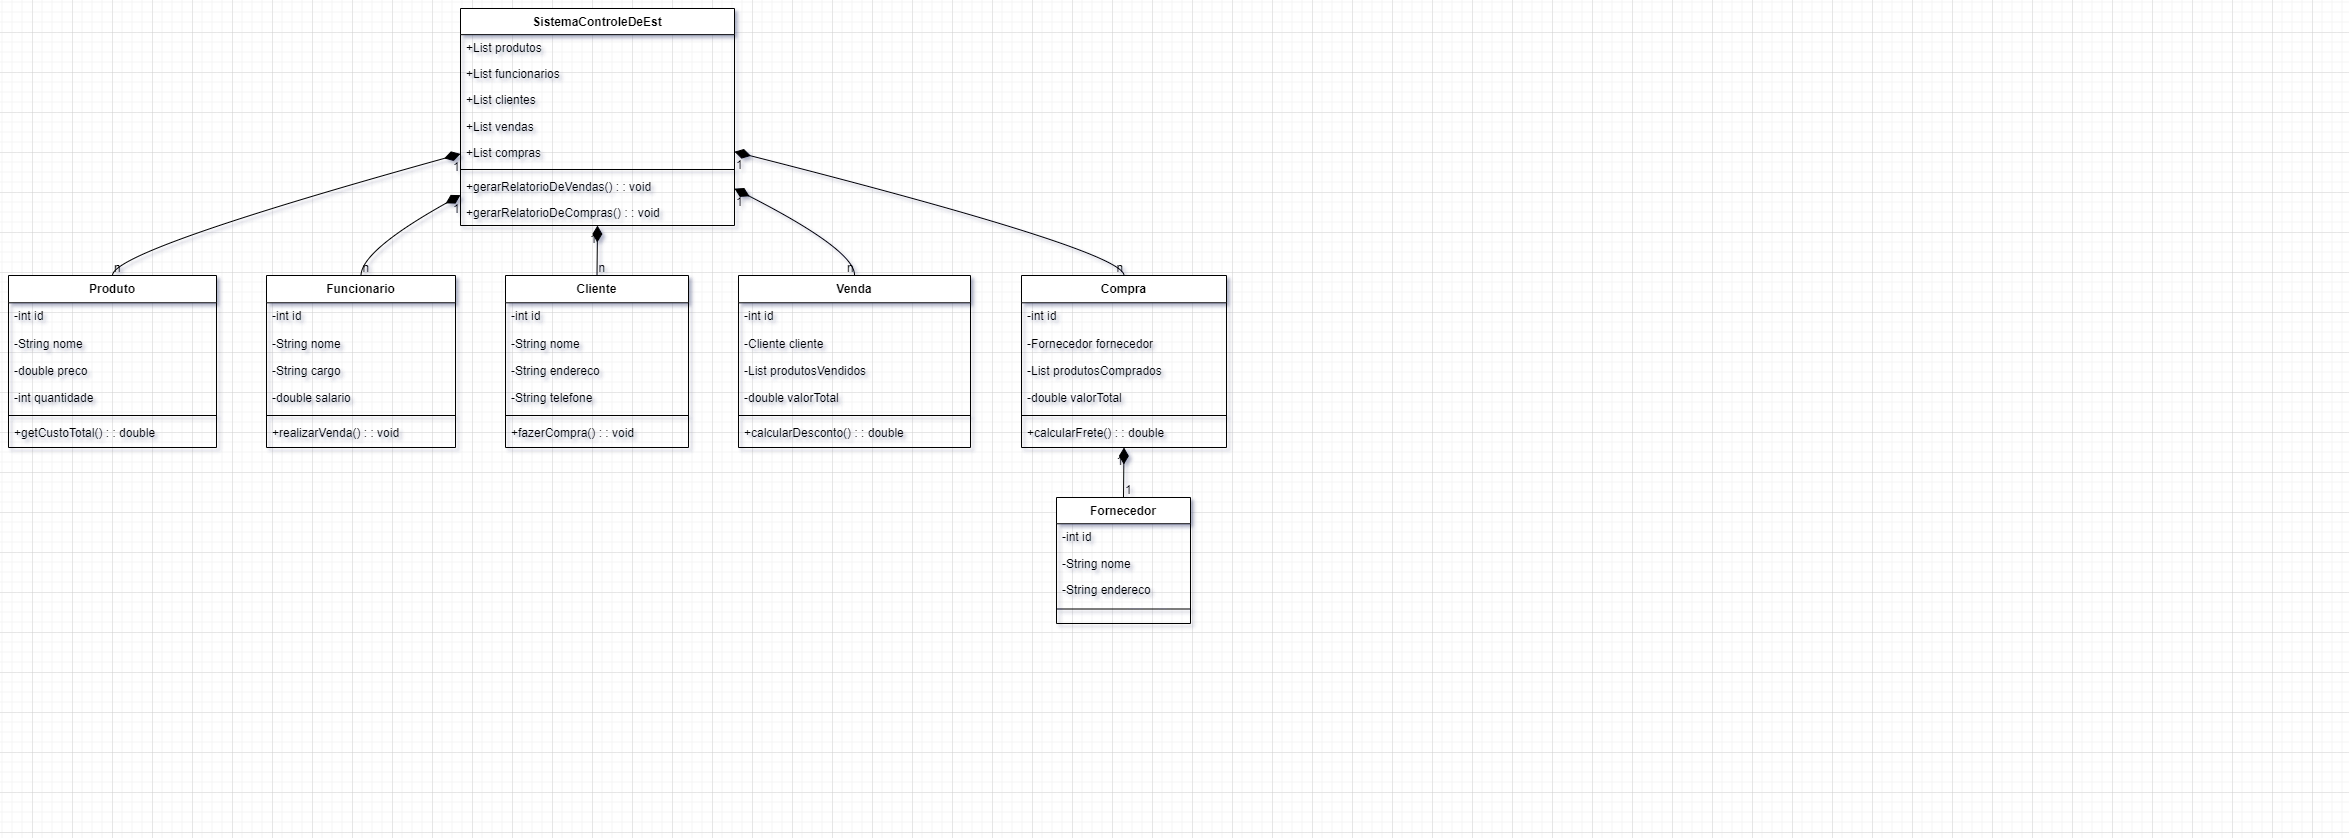

The diagram above was exported from draw.io. Its source (the exported page's mxGraphModel, read from the mxfile embedded in the PNG):
<mxGraphModel dx="1445" dy="680" grid="1" gridSize="10" guides="1" tooltips="1" connect="1" arrows="1" fold="1" page="1" pageScale="1" pageWidth="1169" pageHeight="827" math="0" shadow="0">
  <root>
    <mxCell id="0" />
    <mxCell id="1" parent="0" />
    <mxCell id="2" value="SistemaControleDeEst" style="swimlane;fontStyle=1;align=center;verticalAlign=top;childLayout=stackLayout;horizontal=1;startSize=26.162878036499023;horizontalStack=0;resizeParent=1;resizeParentMax=0;resizeLast=0;collapsible=0;marginBottom=0;" parent="1" vertex="1">
      <mxGeometry x="460" y="8" width="274" height="217" as="geometry" />
    </mxCell>
    <mxCell id="3" value="+List produtos" style="text;strokeColor=none;fillColor=none;align=left;verticalAlign=top;spacingLeft=4;spacingRight=4;overflow=hidden;rotatable=0;points=[[0,0.5],[1,0.5]];portConstraint=eastwest;" parent="2" vertex="1">
      <mxGeometry y="26" width="274" height="26" as="geometry" />
    </mxCell>
    <mxCell id="4" value="+List funcionarios" style="text;strokeColor=none;fillColor=none;align=left;verticalAlign=top;spacingLeft=4;spacingRight=4;overflow=hidden;rotatable=0;points=[[0,0.5],[1,0.5]];portConstraint=eastwest;" parent="2" vertex="1">
      <mxGeometry y="52" width="274" height="26" as="geometry" />
    </mxCell>
    <mxCell id="5" value="+List clientes" style="text;strokeColor=none;fillColor=none;align=left;verticalAlign=top;spacingLeft=4;spacingRight=4;overflow=hidden;rotatable=0;points=[[0,0.5],[1,0.5]];portConstraint=eastwest;" parent="2" vertex="1">
      <mxGeometry y="78" width="274" height="26" as="geometry" />
    </mxCell>
    <mxCell id="6" value="+List vendas" style="text;strokeColor=none;fillColor=none;align=left;verticalAlign=top;spacingLeft=4;spacingRight=4;overflow=hidden;rotatable=0;points=[[0,0.5],[1,0.5]];portConstraint=eastwest;" parent="2" vertex="1">
      <mxGeometry y="105" width="274" height="26" as="geometry" />
    </mxCell>
    <mxCell id="7" value="+List compras" style="text;strokeColor=none;fillColor=none;align=left;verticalAlign=top;spacingLeft=4;spacingRight=4;overflow=hidden;rotatable=0;points=[[0,0.5],[1,0.5]];portConstraint=eastwest;" parent="2" vertex="1">
      <mxGeometry y="131" width="274" height="26" as="geometry" />
    </mxCell>
    <mxCell id="8" style="line;strokeWidth=1;fillColor=none;align=left;verticalAlign=middle;spacingTop=-1;spacingLeft=3;spacingRight=3;rotatable=0;labelPosition=right;points=[];portConstraint=eastwest;strokeColor=inherit;" parent="2" vertex="1">
      <mxGeometry y="157" width="274" height="8" as="geometry" />
    </mxCell>
    <mxCell id="9" value="+gerarRelatorioDeVendas() : : void" style="text;strokeColor=none;fillColor=none;align=left;verticalAlign=top;spacingLeft=4;spacingRight=4;overflow=hidden;rotatable=0;points=[[0,0.5],[1,0.5]];portConstraint=eastwest;" parent="2" vertex="1">
      <mxGeometry y="165" width="274" height="26" as="geometry" />
    </mxCell>
    <mxCell id="10" value="+gerarRelatorioDeCompras() : : void" style="text;strokeColor=none;fillColor=none;align=left;verticalAlign=top;spacingLeft=4;spacingRight=4;overflow=hidden;rotatable=0;points=[[0,0.5],[1,0.5]];portConstraint=eastwest;" parent="2" vertex="1">
      <mxGeometry y="191" width="274" height="26" as="geometry" />
    </mxCell>
    <mxCell id="11" value="Produto" style="swimlane;fontStyle=1;align=center;verticalAlign=top;childLayout=stackLayout;horizontal=1;startSize=27.287877400716145;horizontalStack=0;resizeParent=1;resizeParentMax=0;resizeLast=0;collapsible=0;marginBottom=0;" parent="1" vertex="1">
      <mxGeometry x="8" y="275" width="208" height="172" as="geometry" />
    </mxCell>
    <mxCell id="12" value="-int id" style="text;strokeColor=none;fillColor=none;align=left;verticalAlign=top;spacingLeft=4;spacingRight=4;overflow=hidden;rotatable=0;points=[[0,0.5],[1,0.5]];portConstraint=eastwest;" parent="11" vertex="1">
      <mxGeometry y="27" width="208" height="27" as="geometry" />
    </mxCell>
    <mxCell id="13" value="-String nome" style="text;strokeColor=none;fillColor=none;align=left;verticalAlign=top;spacingLeft=4;spacingRight=4;overflow=hidden;rotatable=0;points=[[0,0.5],[1,0.5]];portConstraint=eastwest;" parent="11" vertex="1">
      <mxGeometry y="55" width="208" height="27" as="geometry" />
    </mxCell>
    <mxCell id="14" value="-double preco" style="text;strokeColor=none;fillColor=none;align=left;verticalAlign=top;spacingLeft=4;spacingRight=4;overflow=hidden;rotatable=0;points=[[0,0.5],[1,0.5]];portConstraint=eastwest;" parent="11" vertex="1">
      <mxGeometry y="82" width="208" height="27" as="geometry" />
    </mxCell>
    <mxCell id="15" value="-int quantidade" style="text;strokeColor=none;fillColor=none;align=left;verticalAlign=top;spacingLeft=4;spacingRight=4;overflow=hidden;rotatable=0;points=[[0,0.5],[1,0.5]];portConstraint=eastwest;" parent="11" vertex="1">
      <mxGeometry y="109" width="208" height="27" as="geometry" />
    </mxCell>
    <mxCell id="16" style="line;strokeWidth=1;fillColor=none;align=left;verticalAlign=middle;spacingTop=-1;spacingLeft=3;spacingRight=3;rotatable=0;labelPosition=right;points=[];portConstraint=eastwest;strokeColor=inherit;" parent="11" vertex="1">
      <mxGeometry y="136" width="208" height="8" as="geometry" />
    </mxCell>
    <mxCell id="17" value="+getCustoTotal() : : double" style="text;strokeColor=none;fillColor=none;align=left;verticalAlign=top;spacingLeft=4;spacingRight=4;overflow=hidden;rotatable=0;points=[[0,0.5],[1,0.5]];portConstraint=eastwest;" parent="11" vertex="1">
      <mxGeometry y="144" width="208" height="27" as="geometry" />
    </mxCell>
    <mxCell id="18" value="Funcionario" style="swimlane;fontStyle=1;align=center;verticalAlign=top;childLayout=stackLayout;horizontal=1;startSize=27.287877400716145;horizontalStack=0;resizeParent=1;resizeParentMax=0;resizeLast=0;collapsible=0;marginBottom=0;" parent="1" vertex="1">
      <mxGeometry x="266" y="275" width="189" height="172" as="geometry" />
    </mxCell>
    <mxCell id="19" value="-int id" style="text;strokeColor=none;fillColor=none;align=left;verticalAlign=top;spacingLeft=4;spacingRight=4;overflow=hidden;rotatable=0;points=[[0,0.5],[1,0.5]];portConstraint=eastwest;" parent="18" vertex="1">
      <mxGeometry y="27" width="189" height="27" as="geometry" />
    </mxCell>
    <mxCell id="20" value="-String nome" style="text;strokeColor=none;fillColor=none;align=left;verticalAlign=top;spacingLeft=4;spacingRight=4;overflow=hidden;rotatable=0;points=[[0,0.5],[1,0.5]];portConstraint=eastwest;" parent="18" vertex="1">
      <mxGeometry y="55" width="189" height="27" as="geometry" />
    </mxCell>
    <mxCell id="21" value="-String cargo" style="text;strokeColor=none;fillColor=none;align=left;verticalAlign=top;spacingLeft=4;spacingRight=4;overflow=hidden;rotatable=0;points=[[0,0.5],[1,0.5]];portConstraint=eastwest;" parent="18" vertex="1">
      <mxGeometry y="82" width="189" height="27" as="geometry" />
    </mxCell>
    <mxCell id="22" value="-double salario" style="text;strokeColor=none;fillColor=none;align=left;verticalAlign=top;spacingLeft=4;spacingRight=4;overflow=hidden;rotatable=0;points=[[0,0.5],[1,0.5]];portConstraint=eastwest;" parent="18" vertex="1">
      <mxGeometry y="109" width="189" height="27" as="geometry" />
    </mxCell>
    <mxCell id="23" style="line;strokeWidth=1;fillColor=none;align=left;verticalAlign=middle;spacingTop=-1;spacingLeft=3;spacingRight=3;rotatable=0;labelPosition=right;points=[];portConstraint=eastwest;strokeColor=inherit;" parent="18" vertex="1">
      <mxGeometry y="136" width="189" height="8" as="geometry" />
    </mxCell>
    <mxCell id="24" value="+realizarVenda() : : void" style="text;strokeColor=none;fillColor=none;align=left;verticalAlign=top;spacingLeft=4;spacingRight=4;overflow=hidden;rotatable=0;points=[[0,0.5],[1,0.5]];portConstraint=eastwest;" parent="18" vertex="1">
      <mxGeometry y="144" width="189" height="27" as="geometry" />
    </mxCell>
    <mxCell id="25" value="Cliente" style="swimlane;fontStyle=1;align=center;verticalAlign=top;childLayout=stackLayout;horizontal=1;startSize=27.287877400716145;horizontalStack=0;resizeParent=1;resizeParentMax=0;resizeLast=0;collapsible=0;marginBottom=0;" parent="1" vertex="1">
      <mxGeometry x="505" y="275" width="183" height="172" as="geometry" />
    </mxCell>
    <mxCell id="26" value="-int id" style="text;strokeColor=none;fillColor=none;align=left;verticalAlign=top;spacingLeft=4;spacingRight=4;overflow=hidden;rotatable=0;points=[[0,0.5],[1,0.5]];portConstraint=eastwest;" parent="25" vertex="1">
      <mxGeometry y="27" width="183" height="27" as="geometry" />
    </mxCell>
    <mxCell id="27" value="-String nome" style="text;strokeColor=none;fillColor=none;align=left;verticalAlign=top;spacingLeft=4;spacingRight=4;overflow=hidden;rotatable=0;points=[[0,0.5],[1,0.5]];portConstraint=eastwest;" parent="25" vertex="1">
      <mxGeometry y="55" width="183" height="27" as="geometry" />
    </mxCell>
    <mxCell id="28" value="-String endereco" style="text;strokeColor=none;fillColor=none;align=left;verticalAlign=top;spacingLeft=4;spacingRight=4;overflow=hidden;rotatable=0;points=[[0,0.5],[1,0.5]];portConstraint=eastwest;" parent="25" vertex="1">
      <mxGeometry y="82" width="183" height="27" as="geometry" />
    </mxCell>
    <mxCell id="29" value="-String telefone" style="text;strokeColor=none;fillColor=none;align=left;verticalAlign=top;spacingLeft=4;spacingRight=4;overflow=hidden;rotatable=0;points=[[0,0.5],[1,0.5]];portConstraint=eastwest;" parent="25" vertex="1">
      <mxGeometry y="109" width="183" height="27" as="geometry" />
    </mxCell>
    <mxCell id="30" style="line;strokeWidth=1;fillColor=none;align=left;verticalAlign=middle;spacingTop=-1;spacingLeft=3;spacingRight=3;rotatable=0;labelPosition=right;points=[];portConstraint=eastwest;strokeColor=inherit;" parent="25" vertex="1">
      <mxGeometry y="136" width="183" height="8" as="geometry" />
    </mxCell>
    <mxCell id="31" value="+fazerCompra() : : void" style="text;strokeColor=none;fillColor=none;align=left;verticalAlign=top;spacingLeft=4;spacingRight=4;overflow=hidden;rotatable=0;points=[[0,0.5],[1,0.5]];portConstraint=eastwest;" parent="25" vertex="1">
      <mxGeometry y="144" width="183" height="27" as="geometry" />
    </mxCell>
    <mxCell id="32" value="Venda" style="swimlane;fontStyle=1;align=center;verticalAlign=top;childLayout=stackLayout;horizontal=1;startSize=27.287877400716145;horizontalStack=0;resizeParent=1;resizeParentMax=0;resizeLast=0;collapsible=0;marginBottom=0;" parent="1" vertex="1">
      <mxGeometry x="738" y="275" width="232" height="172" as="geometry" />
    </mxCell>
    <mxCell id="33" value="-int id" style="text;strokeColor=none;fillColor=none;align=left;verticalAlign=top;spacingLeft=4;spacingRight=4;overflow=hidden;rotatable=0;points=[[0,0.5],[1,0.5]];portConstraint=eastwest;" parent="32" vertex="1">
      <mxGeometry y="27" width="232" height="27" as="geometry" />
    </mxCell>
    <mxCell id="34" value="-Cliente cliente" style="text;strokeColor=none;fillColor=none;align=left;verticalAlign=top;spacingLeft=4;spacingRight=4;overflow=hidden;rotatable=0;points=[[0,0.5],[1,0.5]];portConstraint=eastwest;" parent="32" vertex="1">
      <mxGeometry y="55" width="232" height="27" as="geometry" />
    </mxCell>
    <mxCell id="35" value="-List produtosVendidos" style="text;strokeColor=none;fillColor=none;align=left;verticalAlign=top;spacingLeft=4;spacingRight=4;overflow=hidden;rotatable=0;points=[[0,0.5],[1,0.5]];portConstraint=eastwest;" parent="32" vertex="1">
      <mxGeometry y="82" width="232" height="27" as="geometry" />
    </mxCell>
    <mxCell id="36" value="-double valorTotal" style="text;strokeColor=none;fillColor=none;align=left;verticalAlign=top;spacingLeft=4;spacingRight=4;overflow=hidden;rotatable=0;points=[[0,0.5],[1,0.5]];portConstraint=eastwest;" parent="32" vertex="1">
      <mxGeometry y="109" width="232" height="27" as="geometry" />
    </mxCell>
    <mxCell id="37" style="line;strokeWidth=1;fillColor=none;align=left;verticalAlign=middle;spacingTop=-1;spacingLeft=3;spacingRight=3;rotatable=0;labelPosition=right;points=[];portConstraint=eastwest;strokeColor=inherit;" parent="32" vertex="1">
      <mxGeometry y="136" width="232" height="8" as="geometry" />
    </mxCell>
    <mxCell id="38" value="+calcularDesconto() : : double" style="text;strokeColor=none;fillColor=none;align=left;verticalAlign=top;spacingLeft=4;spacingRight=4;overflow=hidden;rotatable=0;points=[[0,0.5],[1,0.5]];portConstraint=eastwest;" parent="32" vertex="1">
      <mxGeometry y="144" width="232" height="27" as="geometry" />
    </mxCell>
    <mxCell id="39" value="Compra" style="swimlane;fontStyle=1;align=center;verticalAlign=top;childLayout=stackLayout;horizontal=1;startSize=27.287877400716145;horizontalStack=0;resizeParent=1;resizeParentMax=0;resizeLast=0;collapsible=0;marginBottom=0;" parent="1" vertex="1">
      <mxGeometry x="1021" y="275" width="205" height="172" as="geometry" />
    </mxCell>
    <mxCell id="40" value="-int id" style="text;strokeColor=none;fillColor=none;align=left;verticalAlign=top;spacingLeft=4;spacingRight=4;overflow=hidden;rotatable=0;points=[[0,0.5],[1,0.5]];portConstraint=eastwest;" parent="39" vertex="1">
      <mxGeometry y="27" width="205" height="27" as="geometry" />
    </mxCell>
    <mxCell id="41" value="-Fornecedor fornecedor" style="text;strokeColor=none;fillColor=none;align=left;verticalAlign=top;spacingLeft=4;spacingRight=4;overflow=hidden;rotatable=0;points=[[0,0.5],[1,0.5]];portConstraint=eastwest;" parent="39" vertex="1">
      <mxGeometry y="55" width="205" height="27" as="geometry" />
    </mxCell>
    <mxCell id="42" value="-List produtosComprados" style="text;strokeColor=none;fillColor=none;align=left;verticalAlign=top;spacingLeft=4;spacingRight=4;overflow=hidden;rotatable=0;points=[[0,0.5],[1,0.5]];portConstraint=eastwest;" parent="39" vertex="1">
      <mxGeometry y="82" width="205" height="27" as="geometry" />
    </mxCell>
    <mxCell id="43" value="-double valorTotal" style="text;strokeColor=none;fillColor=none;align=left;verticalAlign=top;spacingLeft=4;spacingRight=4;overflow=hidden;rotatable=0;points=[[0,0.5],[1,0.5]];portConstraint=eastwest;" parent="39" vertex="1">
      <mxGeometry y="109" width="205" height="27" as="geometry" />
    </mxCell>
    <mxCell id="44" style="line;strokeWidth=1;fillColor=none;align=left;verticalAlign=middle;spacingTop=-1;spacingLeft=3;spacingRight=3;rotatable=0;labelPosition=right;points=[];portConstraint=eastwest;strokeColor=inherit;" parent="39" vertex="1">
      <mxGeometry y="136" width="205" height="8" as="geometry" />
    </mxCell>
    <mxCell id="45" value="+calcularFrete() : : double" style="text;strokeColor=none;fillColor=none;align=left;verticalAlign=top;spacingLeft=4;spacingRight=4;overflow=hidden;rotatable=0;points=[[0,0.5],[1,0.5]];portConstraint=eastwest;" parent="39" vertex="1">
      <mxGeometry y="144" width="205" height="27" as="geometry" />
    </mxCell>
    <mxCell id="46" value="Fornecedor" style="swimlane;fontStyle=1;align=center;verticalAlign=top;childLayout=stackLayout;horizontal=1;startSize=26.25589158799913;horizontalStack=0;resizeParent=1;resizeParentMax=0;resizeLast=0;collapsible=0;marginBottom=0;" parent="1" vertex="1">
      <mxGeometry x="1056" y="497" width="134" height="126" as="geometry" />
    </mxCell>
    <mxCell id="47" value="-int id" style="text;strokeColor=none;fillColor=none;align=left;verticalAlign=top;spacingLeft=4;spacingRight=4;overflow=hidden;rotatable=0;points=[[0,0.5],[1,0.5]];portConstraint=eastwest;" parent="46" vertex="1">
      <mxGeometry y="26" width="134" height="26" as="geometry" />
    </mxCell>
    <mxCell id="48" value="-String nome" style="text;strokeColor=none;fillColor=none;align=left;verticalAlign=top;spacingLeft=4;spacingRight=4;overflow=hidden;rotatable=0;points=[[0,0.5],[1,0.5]];portConstraint=eastwest;" parent="46" vertex="1">
      <mxGeometry y="53" width="134" height="26" as="geometry" />
    </mxCell>
    <mxCell id="49" value="-String endereco" style="text;strokeColor=none;fillColor=none;align=left;verticalAlign=top;spacingLeft=4;spacingRight=4;overflow=hidden;rotatable=0;points=[[0,0.5],[1,0.5]];portConstraint=eastwest;" parent="46" vertex="1">
      <mxGeometry y="79" width="134" height="26" as="geometry" />
    </mxCell>
    <mxCell id="50" style="line;strokeWidth=1;fillColor=none;align=left;verticalAlign=middle;spacingTop=-1;spacingLeft=3;spacingRight=3;rotatable=0;labelPosition=right;points=[];portConstraint=eastwest;strokeColor=inherit;" parent="46" vertex="1">
      <mxGeometry y="105" width="134" height="13" as="geometry" />
    </mxCell>
    <mxCell id="51" value="" style="curved=1;startArrow=diamondThin;startSize=14;startFill=1;endArrow=none;exitX=0;exitY=0.67;entryX=0.5;entryY=0;" parent="1" source="2" target="11" edge="1">
      <mxGeometry relative="1" as="geometry">
        <Array as="points">
          <mxPoint x="112" y="250" />
        </Array>
      </mxGeometry>
    </mxCell>
    <mxCell id="52" value="1" style="edgeLabel;resizable=0;labelBackgroundColor=none;fontSize=12;align=right;verticalAlign=top;" parent="51" vertex="1">
      <mxGeometry x="-1" relative="1" as="geometry" />
    </mxCell>
    <mxCell id="53" value="n" style="edgeLabel;resizable=0;labelBackgroundColor=none;fontSize=12;align=left;verticalAlign=bottom;" parent="51" vertex="1">
      <mxGeometry x="1" relative="1" as="geometry" />
    </mxCell>
    <mxCell id="54" value="" style="curved=1;startArrow=diamondThin;startSize=14;startFill=1;endArrow=none;exitX=0;exitY=0.86;entryX=0.5;entryY=0;" parent="1" source="2" target="18" edge="1">
      <mxGeometry relative="1" as="geometry">
        <Array as="points">
          <mxPoint x="361" y="250" />
        </Array>
      </mxGeometry>
    </mxCell>
    <mxCell id="55" value="1" style="edgeLabel;resizable=0;labelBackgroundColor=none;fontSize=12;align=right;verticalAlign=top;" parent="54" vertex="1">
      <mxGeometry x="-1" relative="1" as="geometry" />
    </mxCell>
    <mxCell id="56" value="n" style="edgeLabel;resizable=0;labelBackgroundColor=none;fontSize=12;align=left;verticalAlign=bottom;" parent="54" vertex="1">
      <mxGeometry x="1" relative="1" as="geometry" />
    </mxCell>
    <mxCell id="57" value="" style="curved=1;startArrow=diamondThin;startSize=14;startFill=1;endArrow=none;exitX=0.5;exitY=1;entryX=0.5;entryY=0;" parent="1" source="2" target="25" edge="1">
      <mxGeometry relative="1" as="geometry">
        <Array as="points" />
      </mxGeometry>
    </mxCell>
    <mxCell id="58" value="1" style="edgeLabel;resizable=0;labelBackgroundColor=none;fontSize=12;align=right;verticalAlign=top;" parent="57" vertex="1">
      <mxGeometry x="-1" relative="1" as="geometry" />
    </mxCell>
    <mxCell id="59" value="n" style="edgeLabel;resizable=0;labelBackgroundColor=none;fontSize=12;align=left;verticalAlign=bottom;" parent="57" vertex="1">
      <mxGeometry x="1" relative="1" as="geometry" />
    </mxCell>
    <mxCell id="60" value="" style="curved=1;startArrow=diamondThin;startSize=14;startFill=1;endArrow=none;exitX=1;exitY=0.83;entryX=0.5;entryY=0;" parent="1" source="2" target="32" edge="1">
      <mxGeometry relative="1" as="geometry">
        <Array as="points">
          <mxPoint x="855" y="250" />
        </Array>
      </mxGeometry>
    </mxCell>
    <mxCell id="61" value="1" style="edgeLabel;resizable=0;labelBackgroundColor=none;fontSize=12;align=left;verticalAlign=top;" parent="60" vertex="1">
      <mxGeometry x="-1" relative="1" as="geometry" />
    </mxCell>
    <mxCell id="62" value="n" style="edgeLabel;resizable=0;labelBackgroundColor=none;fontSize=12;align=right;verticalAlign=bottom;" parent="60" vertex="1">
      <mxGeometry x="1" relative="1" as="geometry" />
    </mxCell>
    <mxCell id="63" value="" style="curved=1;startArrow=diamondThin;startSize=14;startFill=1;endArrow=none;exitX=1;exitY=0.66;entryX=0.5;entryY=0;" parent="1" source="2" target="39" edge="1">
      <mxGeometry relative="1" as="geometry">
        <Array as="points">
          <mxPoint x="1123" y="250" />
        </Array>
      </mxGeometry>
    </mxCell>
    <mxCell id="64" value="1" style="edgeLabel;resizable=0;labelBackgroundColor=none;fontSize=12;align=left;verticalAlign=top;" parent="63" vertex="1">
      <mxGeometry x="-1" relative="1" as="geometry" />
    </mxCell>
    <mxCell id="65" value="n" style="edgeLabel;resizable=0;labelBackgroundColor=none;fontSize=12;align=right;verticalAlign=bottom;" parent="63" vertex="1">
      <mxGeometry x="1" relative="1" as="geometry" />
    </mxCell>
    <mxCell id="66" value="" style="curved=1;startArrow=diamondThin;startSize=14;startFill=1;endArrow=none;exitX=0.5;exitY=1;entryX=0.5;entryY=0;" parent="1" source="39" target="46" edge="1">
      <mxGeometry relative="1" as="geometry">
        <Array as="points" />
      </mxGeometry>
    </mxCell>
    <mxCell id="67" value="1" style="edgeLabel;resizable=0;labelBackgroundColor=none;fontSize=12;align=right;verticalAlign=top;" parent="66" vertex="1">
      <mxGeometry x="-1" relative="1" as="geometry" />
    </mxCell>
    <mxCell id="68" value="1" style="edgeLabel;resizable=0;labelBackgroundColor=none;fontSize=12;align=left;verticalAlign=bottom;" parent="66" vertex="1">
      <mxGeometry x="1" relative="1" as="geometry" />
    </mxCell>
  </root>
</mxGraphModel>